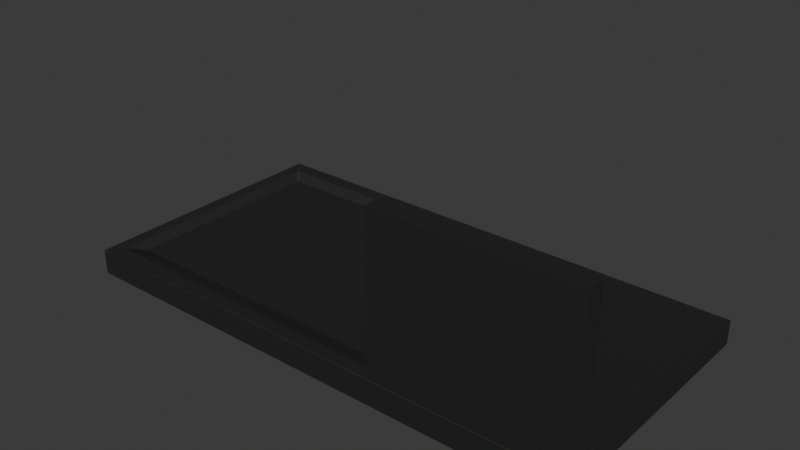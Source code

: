 # Source: POS_Machine.blend  (saved by Blender 4.4.32; exported with 4.5.12 LTS)
import bpy
from mathutils import Matrix  # noqa: F401  (used for matrix-valued properties, if any)

bpy.ops.wm.read_factory_settings(use_empty=True)
scene = bpy.context.scene
scene.name = 'Scene'

# ---- collections
col_collection = bpy.data.collections.new('Collection'); scene.collection.children.link(col_collection)

# ---- materials (node trees are filled in below, after node groups)
mat_m_carpenter_machine_001 = bpy.data.materials.new('M_Carpenter_Machine.001')
mat_m_carpenter_machine_001.diffuse_color = (0.0186, 0.0186, 0.0186, 1.0)
mat_m_carpenter_machine_001.roughness = 0.5

# ---- material node trees
mat_m_carpenter_machine_001.use_nodes = True; mat_m_carpenter_machine_001.node_tree.nodes.clear()
_N = mat_m_carpenter_machine_001.node_tree.nodes; _L = mat_m_carpenter_machine_001.node_tree.links
n0 = _N.new('ShaderNodeBsdfPrincipled'); n0.name = 'Principled BSDF'; n0.location = (10, 300)
n0.inputs[0].default_value = (0.0186, 0.0186, 0.0186, 1.0)
n1 = _N.new('ShaderNodeOutputMaterial'); n1.name = 'Material Output'; n1.location = (300, 300)
n2 = _N.new('ShaderNodeNormalMap'); n2.name = 'Normal Map'; n2.location = (-300, -300)
n2.label = 'Normal/Map'
n2.inputs[0].default_value = 0.0
_L.new(n0.outputs[0], n1.inputs[0])
_L.new(n2.outputs[0], n0.inputs[5])
n1.is_active_output = True

# ---- world
world_world = bpy.data.worlds.new('World'); scene.world = world_world
world_world.use_nodes = True; world_world.node_tree.nodes.clear()
_N = world_world.node_tree.nodes; _L = world_world.node_tree.links
n0 = _N.new('ShaderNodeOutputWorld'); n0.name = 'World Output'; n0.location = (300, 300)
n1 = _N.new('ShaderNodeBackground'); n1.name = 'Background'; n1.location = (10, 300)
n1.inputs[0].default_value = (0.05088, 0.05088, 0.05088, 1.0)
_L.new(n1.outputs[0], n0.inputs[0])
n0.is_active_output = True
world_world.color = (0.05088, 0.05088, 0.05088)
world_world.sun_shadow_jitter_overblur = 0.0

# ---- meshes
me_cube_006 = bpy.data.meshes.new('Cube.006')
me_cube_006.from_pydata([(0.9219, 0.5882, 0.0), (-0.9184, 0.5882, 0.0), (-0.9184, -1.0, 0.0), (0.9184, -1.0, 0.0), (-1.0, 0.4955, 0.0), (-1.0, -0.9162, 0.0), (2.079, 0.5882, 0.1437), (2.079, 0.5882, 0.0), (2.079, -1.0, 0.1437), (2.075, -0.9964, 0.1473), (-0.9964, 0.5882, 0.1437), (-1.0, 0.5846, 0.1437), (-0.9964, 0.5846, 0.1473), (-1.0, 0.5846, 0.0), (-0.9964, 0.5882, 0.0), (-1.0, -0.9964, 0.1437), (-0.9964, -1.0, 0.1437), (-0.9964, -0.9964, 0.1473), (-0.9964, -1.0, 0.0), (-1.0, -0.9964, 0.0), (0.9184, -0.9964, 0.1473), (0.9184, -1.0, 0.1437), (-0.9184, -1.0, 0.1437), (-0.9184, -0.9964, 0.1473), (-0.9184, 0.5846, 0.1473), (-0.9184, 0.5882, 0.1437), (0.9219, 0.5882, 0.1437), (0.9219, 0.5846, 0.1473), (2.075, 0.4955, 0.1473), (2.075, -0.9162, 0.1473), (-0.9964, -0.9162, 0.1473), (-1.0, -0.9162, 0.1437), (-1.0, 0.4955, 0.1437), (-0.9964, 0.4955, 0.1473), (0.8797, 0.4486, 0.1027), (0.8754, 0.4529, 0.1026), (0.8737, 0.4469, 0.1), (0.8797, -0.7875, 0.1027), (0.8737, -0.7884, 0.1), (-0.8797, 0.4486, 0.1027), (-0.8737, 0.4469, 0.1), (-0.8754, 0.4529, 0.1026), (-0.8797, -0.7875, 0.1027), (-0.8737, -0.7884, 0.1), (0.916, 0.4886, 0.1446), (0.9219, 0.4991, 0.1473), (0.9119, 0.4931, 0.1447), (0.916, -0.9162, 0.1446), (0.9199, -0.9162, 0.149), (-0.916, 0.4886, 0.1446), (-0.9119, 0.4931, 0.1447), (-0.9219, 0.4991, 0.1473), (-0.916, -0.8929, 0.1446), (-0.9199, -0.9162, 0.149), (2.079, -1.0, 0.0), (2.075, 0.5846, 0.1473), (2.079, 0.4955, 0.0), (2.079, 0.4955, 0.1437), (2.079, -0.9162, 0.1437), (2.079, -0.9162, 0.0), (2.076, -0.802, 0.1999), (2.076, -0.9162, 0.1984), (0.92, -0.9162, 0.2017), (0.922, -0.7985, 0.1999), (2.076, -0.8015, 1.0), (2.076, -0.9162, 1.0), (0.9206, -0.9162, 1.0), (0.9226, -0.798, 1.0)], [], [(48, 53, 23, 20), (53, 30, 17, 23), (24, 12, 33, 51), (29, 48, 20, 9), (55, 27, 45, 28), (4, 32, 11, 13), (27, 24, 51, 45), (14, 10, 25, 1), (3, 21, 22, 2), (1, 25, 26, 0), (41, 35, 46, 50), (54, 8, 21, 3), (51, 33, 30, 53), (0, 26, 6, 7), (45, 48, 62, 63), (2, 22, 16, 18), (34, 37, 47, 44), (19, 15, 31, 5), (5, 31, 32, 4), (36, 40, 43, 38), (38, 43, 53, 48), (42, 39, 49, 52), (10, 11, 12), (15, 16, 17), (34, 35, 36), (39, 40, 41), (44, 45, 46), (49, 50, 51), (18, 16, 15, 19), (10, 14, 13, 11), (23, 17, 16, 22), (33, 12, 11, 32), (27, 55, 6, 26), (9, 20, 21, 8), (20, 23, 22, 21), (12, 24, 25, 10), (24, 27, 26, 25), (17, 30, 31, 15), (30, 33, 32, 31), (44, 47, 48, 45), (51, 53, 52, 49), (50, 46, 45, 51), (36, 38, 37, 34), (39, 42, 43, 40), (40, 36, 35, 41), (46, 35, 34, 44), (38, 48, 47, 37), (53, 43, 42, 52), (41, 50, 49, 39), (6, 55, 28, 57), (56, 7, 6, 57), (8, 58, 29, 9), (54, 59, 58, 8), (29, 58, 57, 28), (56, 57, 58, 59), (62, 61, 65, 66), (48, 29, 61, 62), (29, 28, 60, 61), (28, 45, 63, 60), (64, 67, 66, 65), (63, 62, 66, 67), (60, 63, 67, 64), (61, 60, 64, 65)])
me_cube_006.polygons.foreach_set('use_smooth', [True] * 63)
_k = set([(0, 1), (0, 7), (0, 26), (1, 14), (1, 25), (2, 3), (2, 18), (2, 22), (3, 21), (3, 54), (4, 5), (4, 13), (4, 32), (5, 19), (5, 31), (6, 7), (6, 26), (6, 55), (6, 57), (7, 56), (8, 9), (8, 21), (8, 54), (8, 58), (9, 20), (9, 29), (10, 11), (10, 12), (10, 14), (10, 25), (11, 12), (11, 13), (11, 32), (12, 24), (12, 33), (13, 14), (15, 16), (15, 17), (15, 19), (15, 31), (16, 17), (16, 18), (16, 22), (17, 23), (17, 30), (18, 19), (20, 21), (20, 23), (20, 48), (21, 22), (22, 23), (23, 53), (24, 25), (24, 27), (24, 51), (25, 26), (26, 27), (27, 45), (27, 55), (28, 29), (28, 45), (28, 55), (28, 57), (28, 60), (29, 48), (29, 58), (29, 61), (30, 31), (30, 33), (30, 53), (31, 32), (32, 33), (33, 51), (34, 35), (34, 36), (34, 37), (34, 44), (35, 36), (35, 41), (35, 46), (36, 38), (36, 40), (37, 38), (37, 47), (38, 43), (38, 48), (39, 40), (39, 41), (39, 42), (39, 49), (40, 41), (40, 43), (41, 50), (42, 43), (42, 52), (43, 53), (44, 45), (44, 46), (44, 47), (45, 46), (45, 48), (45, 51), (45, 63), (46, 50), (47, 48), (48, 53), (48, 62), (49, 50), (49, 51), (49, 52), (50, 51), (51, 53), (52, 53), (54, 59), (56, 57), (56, 59), (57, 58), (58, 59), (60, 61), (60, 63), (60, 64), (61, 62), (61, 65), (62, 63), (62, 66), (63, 67), (64, 65), (64, 67), (65, 66), (66, 67)])
me_cube_006.attributes.new('sharp_edge', 'BOOLEAN', 'EDGE').data.foreach_set('value', [ (min(e.vertices), max(e.vertices)) in _k for e in me_cube_006.edges])
_uv = me_cube_006.uv_layers.new(name='UVMap')
_uv.uv.foreach_set('vector', [0.635, 0.7395, 0.865, 0.7395, 0.8648, 0.7496, 0.6352, 0.7496, 0.865, 0.7395, 0.8746, 0.7384, 0.8746, 0.7496, 0.8648, 0.7496, 0.8648, 0.5004, 0.8746, 0.5004, 0.8746, 0.5116, 0.8652, 0.5111, 0.625, 0.7384, 0.6352, 0.7395, 0.6352, 0.7496, 0.625, 0.7496, 0.625, 0.5004, 0.6352, 0.5004, 0.6352, 0.5111, 0.625, 0.5116, 0.375, 0.2384, 0.619, 0.2384, 0.619, 0.2496, 0.375, 0.2496, 0.6352, 0.5004, 0.8648, 0.5004, 0.8652, 0.5111, 0.6348, 0.5111, 0.375, 0.2504, 0.619, 0.2504, 0.619, 0.2602, 0.375, 0.2602, 0.375, 0.7602, 0.619, 0.7602, 0.619, 0.9898, 0.375, 0.9898, 0.375, 0.2602, 0.619, 0.2602, 0.619, 0.4898, 0.375, 0.4898, 0.8594, 0.5213, 0.6406, 0.5213, 0.636, 0.5121, 0.864, 0.5121, 0.375, 0.75, 0.619, 0.75, 0.619, 0.7602, 0.375, 0.7602, 0.8652, 0.5111, 0.8746, 0.5116, 0.8746, 0.7384, 0.865, 0.7395, 0.375, 0.4898, 0.619, 0.4898, 0.619, 0.5, 0.375, 0.5, 0.6352, 0.5111, 0.6352, 0.7395, 0.6352, 0.7395, 0.6352, 0.5111, 0.375, 0.9898, 0.619, 0.9898, 0.619, 0.9996, 0.375, 0.9996, 0.64, 0.5218, 0.64, 0.7278, 0.6355, 0.7369, 0.6355, 0.5127, 0.375, 0.0004445, 0.619, 0.0004445, 0.619, 0.01158, 0.375, 0.01158, 0.375, 0.01158, 0.619, 0.01158, 0.619, 0.2384, 0.375, 0.2384, 0.6408, 0.5223, 0.8592, 0.5223, 0.8592, 0.7282, 0.6408, 0.7282, 0.6408, 0.7282, 0.8592, 0.7282, 0.865, 0.7391, 0.635, 0.7391, 0.86, 0.7278, 0.86, 0.5218, 0.8645, 0.5127, 0.8645, 0.7369, 0.619, 0.25, 0.619, 0.2496, 0.625, 0.2496, 0.619, 0.0004445, 0.619, 0.0, 0.625, 0.0004445, 0.64, 0.5218, 0.6406, 0.5213, 0.6408, 0.5223, 0.86, 0.5218, 0.8592, 0.5223, 0.8594, 0.5213, 0.6355, 0.5127, 0.6348, 0.5111, 0.636, 0.5121, 0.8645, 0.5127, 0.864, 0.5121, 0.8652, 0.5111, 0.375, 0.0, 0.619, 0.0, 0.619, 0.0004445, 0.375, 0.0004445, 0.619, 0.2504, 0.375, 0.2504, 0.375, 0.2496, 0.619, 0.2496, 0.625, 0.9898, 0.625, 0.9996, 0.619, 0.9996, 0.619, 0.9898, 0.625, 0.2384, 0.625, 0.2496, 0.619, 0.2496, 0.619, 0.2384, 0.625, 0.4898, 0.625, 0.5, 0.619, 0.5, 0.619, 0.4898, 0.625, 0.75, 0.625, 0.7602, 0.619, 0.7602, 0.619, 0.75, 0.625, 0.7602, 0.625, 0.9898, 0.619, 0.9898, 0.619, 0.7602, 0.625, 0.2504, 0.625, 0.2602, 0.619, 0.2602, 0.619, 0.2504, 0.625, 0.2602, 0.625, 0.4898, 0.619, 0.4898, 0.619, 0.2602, 0.625, 0.0004445, 0.625, 0.01158, 0.619, 0.01158, 0.619, 0.0004445, 0.625, 0.01158, 0.625, 0.2384, 0.619, 0.2384, 0.619, 0.01158, 0.6355, 0.5127, 0.6355, 0.7369, 0.6352, 0.7395, 0.6352, 0.5111, 0.8652, 0.5111, 0.865, 0.7395, 0.8645, 0.7369, 0.8645, 0.5127, 0.864, 0.5121, 0.636, 0.5121, 0.6348, 0.5111, 0.8652, 0.5111, 0.6408, 0.5223, 0.6408, 0.7282, 0.64, 0.7278, 0.64, 0.5218, 0.86, 0.5218, 0.86, 0.7278, 0.8592, 0.7282, 0.8592, 0.5223, 0.8592, 0.5223, 0.6408, 0.5223, 0.6406, 0.5213, 0.8594, 0.5213, 0.636, 0.5121, 0.6406, 0.5213, 0.64, 0.5218, 0.6355, 0.5127, 0.6408, 0.7282, 0.635, 0.7391, 0.6355, 0.7369, 0.64, 0.7278, 0.865, 0.7391, 0.8592, 0.7282, 0.86, 0.7278, 0.8645, 0.7369, 0.8594, 0.5213, 0.864, 0.5121, 0.8645, 0.5127, 0.86, 0.5218, 0.619, 0.5, 0.625, 0.5004, 0.625, 0.5116, 0.0, 0.0, 0.0, 0.0, 0.375, 0.5, 0.619, 0.5, 0.0, 0.0, 0.619, 0.75, 0.0, 0.0, 0.625, 0.7384, 0.625, 0.75, 0.375, 0.75, 0.0, 0.0, 0.0, 0.0, 0.619, 0.75, 0.625, 0.7384, 0.0, 0.0, 0.0, 0.0, 0.625, 0.5116, 0.0, 0.0, 0.0, 0.0, 0.0, 0.0, 0.0, 0.0, 0.6352, 0.7395, 0.625, 0.7384, 0.625, 0.7384, 0.6352, 0.7395, 0.6352, 0.7395, 0.625, 0.7384, 0.625, 0.7384, 0.6352, 0.7395, 0.625, 0.7384, 0.625, 0.5116, 0.625, 0.5116, 0.625, 0.7384, 0.625, 0.5116, 0.6352, 0.5111, 0.6352, 0.5111, 0.625, 0.5116, 0.625, 0.5116, 0.6352, 0.5111, 0.6352, 0.7395, 0.625, 0.7384, 0.6352, 0.5111, 0.6352, 0.7395, 0.6352, 0.7395, 0.6352, 0.5111, 0.625, 0.5116, 0.6352, 0.5111, 0.6352, 0.5111, 0.625, 0.5116, 0.625, 0.7384, 0.625, 0.5116, 0.625, 0.5116, 0.625, 0.7384])
me_cube_006.materials.append(mat_m_carpenter_machine_001)
me_cube_006.update()
me_cube_006.normals_split_custom_set([tuple(v) for v in zip(*[iter([0.0, -0.02221, 0.9998, 0.0, -0.02221, 0.9998, 0.0, -0.02221, 0.9998, 0.0, -0.02221, 0.9998, -0.01152, -0.01121, 0.9999, -0.01152, -0.01121, 0.9999, -0.01152, -0.01121, 0.9999, -0.01152, -0.01121, 0.9999, -6.993e-08, 0.0, 1.0, -6.993e-08, 0.0, 1.0, -6.993e-08, 0.0, 1.0, -6.993e-08, 0.0, 1.0, 0.0007707, -0.01111, 0.9999, 0.0007707, -0.01111, 0.9999, 0.0007707, -0.01111, 0.9999, 0.0007707, -0.01111, 0.9999, 4.623e-09, 0.0, 1.0, 4.623e-09, 0.0, 1.0, 4.623e-09, 0.0, 1.0, 4.623e-09, 0.0, 1.0, -1.0, 0.0, 0.0, -1.0, 0.0, 0.0, -1.0, 0.0, 0.0, -1.0, 0.0, 0.0, 0.0, 0.0, 1.0, 0.0, 0.0, 1.0, 0.0, 0.0, 1.0, 0.0, 0.0, 1.0, 0.0, 1.0, 0.0, 0.0, 1.0, 0.0, 0.0, 1.0, 0.0, 0.0, 1.0, 0.0, 0.0, -1.0, 0.0, 0.0, -1.0, 0.0, 0.0, -1.0, 0.0, 0.0, -1.0, 0.0, 0.0, 1.0, 0.0, 0.0, 1.0, 0.0, 0.0, 1.0, 0.0, 0.0, 1.0, 0.0, 4.475e-09, -0.7233, 0.6905, 4.475e-09, -0.7233, 0.6905, 4.475e-09, -0.7233, 0.6905, 4.475e-09, -0.7233, 0.6905, 0.0, -1.0, 0.0, 0.0, -1.0, 0.0, 0.0, -1.0, 0.0, 0.0, -1.0, 0.0, -0.01181, 0.0006218, 0.9999, -0.01181, 0.0006218, 0.9999, -0.01181, 0.0006218, 0.9999, -0.01181, 0.0006218, 0.9999, 0.0, 1.0, 0.0, 0.0, 1.0, 0.0, 0.0, 1.0, 0.0, 0.0, 1.0, 0.0, -0.9993, 0.002762, 0.03639, -0.9993, 0.002762, 0.03639, -0.9993, 0.002762, 0.03639, -0.9993, 0.002762, 0.03639, 0.0, -1.0, 0.0, 0.0, -1.0, 0.0, 0.0, -1.0, 0.0, 0.0, -1.0, 0.0, -0.7553, 5.087e-08, 0.6554, -0.7553, 5.087e-08, 0.6554, -0.7553, 5.087e-08, 0.6554, -0.7553, 5.087e-08, 0.6554, -1.0, 0.0, 0.0, -1.0, 0.0, 0.0, -1.0, 0.0, 0.0, -1.0, 0.0, 0.0, -1.0, 0.0, 0.0, -1.0, 0.0, 0.0, -1.0, 0.0, 0.0, -1.0, 0.0, 0.0, 0.0, 0.0, 1.0, 0.0, 0.0, 1.0, 0.0, 0.0, 1.0, 0.0, 0.0, 1.0, -2.918e-08, 0.3582, 0.9336, -2.918e-08, 0.3582, 0.9336, -2.918e-08, 0.3582, 0.9336, -2.918e-08, 0.3582, 0.9336, 0.7553, -5.132e-08, 0.6554, 0.7553, -5.132e-08, 0.6554, 0.7553, -5.132e-08, 0.6554, 0.7553, -5.132e-08, 0.6554, -0.5774, 0.5773, 0.5773, -0.5774, 0.5773, 0.5773, -0.5774, 0.5773, 0.5773, -0.5774, -0.5773, 0.5773, -0.5774, -0.5773, 0.5773, -0.5774, -0.5773, 0.5773, -0.3188, -0.2966, 0.9002, -0.3188, -0.2966, 0.9002, -0.3188, -0.2966, 0.9002, 0.3188, -0.2966, 0.9002, 0.3188, -0.2966, 0.9002, 0.3188, -0.2966, 0.9002, -0.1525, -0.1638, 0.9746, -0.1525, -0.1638, 0.9746, -0.1525, -0.1638, 0.9746, 0.1525, -0.1638, 0.9746, 0.1525, -0.1638, 0.9746, 0.1525, -0.1638, 0.9746, -0.7071, -0.7071, 0.0, -0.7071, -0.7071, 0.0, -0.7071, -0.7071, 0.0, -0.7071, -0.7071, 0.0, -0.7071, 0.7071, 0.0, -0.7071, 0.7071, 0.0, -0.7071, 0.7071, 0.0, -0.7071, 0.7071, 0.0, 0.0, -0.7071, 0.7071, 0.0, -0.7071, 0.7071, 0.0, -0.7071, 0.7071, 0.0, -0.7071, 0.7071, -0.7071, 0.0, 0.7071, -0.7071, 0.0, 0.7071, -0.7071, 0.0, 0.7071, -0.7071, 0.0, 0.7071, 0.0, 0.7071, 0.7071, 0.0, 0.7071, 0.7071, 0.0, 0.7071, 0.7071, 0.0, 0.7071, 0.7071, 0.0, -0.7071, 0.7071, 0.0, -0.7071, 0.7071, 0.0, -0.7071, 0.7071, 0.0, -0.7071, 0.7071, 0.0, -0.7071, 0.7071, 0.0, -0.7071, 0.7071, 0.0, -0.7071, 0.7071, 0.0, -0.7071, 0.7071, 0.0, 0.7071, 0.7071, 0.0, 0.7071, 0.7071, 0.0, 0.7071, 0.7071, 0.0, 0.7071, 0.7071, 0.0, 0.7071, 0.7071, 0.0, 0.7071, 0.7071, 0.0, 0.7071, 0.7071, 0.0, 0.7071, 0.7071, -0.7071, 0.0, 0.7071, -0.7071, 0.0, 0.7071, -0.7071, 0.0, 0.7071, -0.7071, 0.0, 0.7071, -0.7071, 0.0, 0.7071, -0.7071, 0.0, 0.7071, -0.7071, 0.0, 0.7071, -0.7071, 0.0, 0.7071, -0.5934, 0.0009408, 0.8049, -0.5934, 0.0009408, 0.8049, -0.5934, 0.0009408, 0.8049, -0.5934, 0.0009408, 0.8049, 0.5919, 0.0009483, 0.806, 0.5919, 0.0009483, 0.806, 0.5919, 0.0009483, 0.806, 0.5919, 0.0009483, 0.806, 4.854e-09, -0.3934, 0.9194, 4.854e-09, -0.3934, 0.9194, 4.854e-09, -0.3934, 0.9194, 4.854e-09, -0.3934, 0.9194, -0.4103, 5.382e-07, 0.912, -0.4103, 5.382e-07, 0.912, -0.4103, 5.382e-07, 0.912, -0.4103, 5.382e-07, 0.912, 0.4103, 5.18e-07, 0.912, 0.4103, 5.18e-07, 0.912, 0.4103, 5.18e-07, 0.912, 0.4103, 5.18e-07, 0.912, 0.0, -0.3934, 0.9194, 0.0, -0.3934, 0.9194, 0.0, -0.3934, 0.9194, 0.0, -0.3934, 0.9194, -0.4431, -0.4244, 0.7897, -0.4431, -0.4244, 0.7897, -0.4431, -0.4244, 0.7897, -0.4431, -0.4244, 0.7897, 0.4699, 0.4254, 0.7735, 0.4699, 0.4254, 0.7735, 0.4699, 0.4254, 0.7735, 0.4699, 0.4254, 0.7735, 0.5778, 0.1109, 0.8086, 0.5778, 0.1109, 0.8086, 0.5778, 0.1109, 0.8086, 0.5778, 0.1109, 0.8086, 0.4431, -0.4244, 0.7897, 0.4431, -0.4244, 0.7897, 0.4431, -0.4244, 0.7897, 0.4431, -0.4244, 0.7897, 0.7232, 0.0, 0.6906, 0.7232, 0.0, 0.6906, 0.7232, 0.0, 0.6906, 0.7232, 0.0, 0.6906, 1.0, 0.0, 0.0, 1.0, 0.0, 0.0, 1.0, 0.0, 0.0, 1.0, 0.0, 0.0, 0.7232, 0.0, 0.6906, 0.7232, 0.0, 0.6906, 0.7232, 0.0, 0.6906, 0.7232, 0.0, 0.6906, 1.0, 0.0, 0.0, 1.0, 0.0, 0.0, 1.0, 0.0, 0.0, 1.0, 0.0, 0.0, 0.7232, 0.0, 0.6906, 0.7232, 0.0, 0.6906, 0.7232, 0.0, 0.6906, 0.7232, 0.0, 0.6906, 1.0, 0.0, 0.0, 1.0, 0.0, 0.0, 1.0, 0.0, 0.0, 1.0, 0.0, 0.0, 1.547e-07, -1.0, 0.0, 1.547e-07, -1.0, 0.0, 1.547e-07, -1.0, 0.0, 1.547e-07, -1.0, 0.0, 1.547e-07, -1.0, 0.0, 1.547e-07, -1.0, 0.0, 1.547e-07, -1.0, 0.0, 1.547e-07, -1.0, 0.0, 1.0, 2.409e-06, -0.002376, 1.0, 2.409e-06, -0.002376, 1.0, 2.409e-06, -0.002376, 1.0, 2.409e-06, -0.002376, 0.0001251, 0.04057, 0.9992, 0.0001251, 0.04057, 0.9992, 0.0001251, 0.04057, 0.9992, 0.0001251, 0.04057, 0.9992, 0.0, 0.0, 1.0, 0.0, 0.0, 1.0, 0.0, 0.0, 1.0, 0.0, 0.0, 1.0, -0.9998, 0.01741, 0.0007161, -0.9998, 0.01741, 0.0007161, -0.9998, 0.01741, 0.0007161, -0.9998, 0.01741, 0.0007161, 0.003083, 1.0, -0.0005932, 0.003083, 1.0, -0.0005932, 0.003083, 1.0, -0.0005932, 0.003083, 1.0, -0.0005932, 1.0, 3.902e-06, -0.0007199, 1.0, 3.902e-06, -0.0007199, 1.0, 3.902e-06, -0.0007199, 1.0, 3.902e-06, -0.0007199])] * 3)])

# ---- objects
ob_sm_pos_machine = bpy.data.objects.new('SM_POS_Machine', me_cube_006)

# ---- transforms, parenting, visibility, modifiers, constraints
ob_sm_pos_machine.location = (0.0, 0.0, 0.0)
ob_sm_pos_machine.rotation_euler = (0.0, 0.0, -1.629e-07)
ob_sm_pos_machine.color = (0.8, 0.8, 0.8, 1.0)

# ---- collection membership
col_collection.objects.link(ob_sm_pos_machine)

# ---- scene / render settings (as saved in the file)
scene.frame_start = 1; scene.frame_end = 250; scene.frame_set(1)
scene.render.engine = 'BLENDER_EEVEE_NEXT'
bpy.context.view_layer.update()

# ---- added for rendering (the .blend has no active camera and no usable light): camera, sun
cam_auto = bpy.data.cameras.new('AutoCamera')
cam_auto.lens = 50.0
cam_auto.sensor_width = 36.0
cam_auto.clip_end = 1000.0
ob_auto_camera = bpy.data.objects.new('AutoCamera', cam_auto)
scene.collection.objects.link(ob_auto_camera)
ob_auto_camera.location = (3.87552, -4.20925, 3.1689)
ob_auto_camera.rotation_euler = (1.09748, -7.21219e-08, 0.694738)
scene.camera = ob_auto_camera
light_auto_sun = bpy.data.lights.new('AutoSun', 'SUN')
light_auto_sun.energy = 3.0
light_auto_sun.angle = 0.0523599
ob_auto_sun = bpy.data.objects.new('AutoSun', light_auto_sun)
scene.collection.objects.link(ob_auto_sun)
ob_auto_sun.rotation_euler = (0.872665, 0.174533, 0.523599)
bpy.context.view_layer.update()
